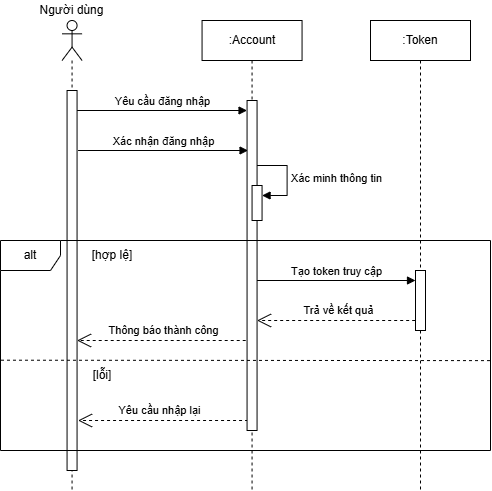

The diagram above was exported from draw.io. Its source (the exported page's mxGraphModel, read from the mxfile embedded in the PNG):
<mxGraphModel dx="1105" dy="1849" grid="0" gridSize="10" guides="1" tooltips="1" connect="1" arrows="1" fold="1" page="0" pageScale="1" pageWidth="850" pageHeight="1100" math="0" shadow="0">
  <root>
    <mxCell id="0" />
    <mxCell id="1" parent="0" />
    <mxCell id="FyiDYaSPtNz4PvzDvmRw-1" value="Yêu cầu đăng nhập" style="html=1;verticalAlign=bottom;endArrow=block;curved=0;rounded=0;" parent="1" target="FyiDYaSPtNz4PvzDvmRw-9" edge="1">
      <mxGeometry width="80" relative="1" as="geometry">
        <mxPoint x="156.56" y="-1010" as="sourcePoint" />
        <mxPoint x="321.56" y="-1010" as="targetPoint" />
      </mxGeometry>
    </mxCell>
    <mxCell id="FyiDYaSPtNz4PvzDvmRw-2" value="[hợp lệ]" style="text;html=1;strokeColor=none;fillColor=none;align=center;verticalAlign=middle;whiteSpace=wrap;rounded=0;" parent="1" vertex="1">
      <mxGeometry x="151.56" y="-880" width="80.22" height="30" as="geometry" />
    </mxCell>
    <mxCell id="FyiDYaSPtNz4PvzDvmRw-3" value="[lỗi]" style="text;html=1;strokeColor=none;fillColor=none;align=center;verticalAlign=middle;whiteSpace=wrap;rounded=0;" parent="1" vertex="1">
      <mxGeometry x="151.56" y="-760" width="60" height="30" as="geometry" />
    </mxCell>
    <mxCell id="FyiDYaSPtNz4PvzDvmRw-4" value="Yêu cầu nhập lại" style="endArrow=open;endSize=12;dashed=1;html=1;rounded=0;" parent="1" edge="1">
      <mxGeometry x="0.0301" y="-10" width="160" relative="1" as="geometry">
        <mxPoint x="327.55999999999995" y="-700" as="sourcePoint" />
        <mxPoint x="157.55999999999997" y="-700" as="targetPoint" />
        <mxPoint x="-1" as="offset" />
      </mxGeometry>
    </mxCell>
    <mxCell id="FyiDYaSPtNz4PvzDvmRw-5" value="&lt;div&gt;&lt;br&gt;&lt;/div&gt;" style="shape=umlLifeline;perimeter=lifelinePerimeter;whiteSpace=wrap;html=1;container=1;dropTarget=0;collapsible=0;recursiveResize=0;outlineConnect=0;portConstraint=eastwest;newEdgeStyle={&quot;curved&quot;:0,&quot;rounded&quot;:0};participant=umlActor;" parent="1" vertex="1">
      <mxGeometry x="141.56" y="-1100" width="20" height="470" as="geometry" />
    </mxCell>
    <mxCell id="FyiDYaSPtNz4PvzDvmRw-6" value="" style="html=1;points=[[0,0,0,0,5],[0,1,0,0,-5],[1,0,0,0,5],[1,1,0,0,-5]];perimeter=orthogonalPerimeter;outlineConnect=0;targetShapes=umlLifeline;portConstraint=eastwest;newEdgeStyle={&quot;curved&quot;:0,&quot;rounded&quot;:0};" parent="FyiDYaSPtNz4PvzDvmRw-5" vertex="1">
      <mxGeometry x="5" y="70" width="10" height="380" as="geometry" />
    </mxCell>
    <mxCell id="FyiDYaSPtNz4PvzDvmRw-7" value="Người dùng" style="text;html=1;strokeColor=none;fillColor=none;align=center;verticalAlign=middle;whiteSpace=wrap;rounded=0;" parent="1" vertex="1">
      <mxGeometry x="117.02000000000001" y="-1120" width="69.08" height="20" as="geometry" />
    </mxCell>
    <mxCell id="FyiDYaSPtNz4PvzDvmRw-8" value=":Account" style="shape=umlLifeline;perimeter=lifelinePerimeter;whiteSpace=wrap;html=1;container=1;dropTarget=0;collapsible=0;recursiveResize=0;outlineConnect=0;portConstraint=eastwest;newEdgeStyle={&quot;curved&quot;:0,&quot;rounded&quot;:0};" parent="1" vertex="1">
      <mxGeometry x="281.56" y="-1100" width="100" height="470" as="geometry" />
    </mxCell>
    <mxCell id="FyiDYaSPtNz4PvzDvmRw-9" value="" style="html=1;points=[[0,0,0,0,5],[0,1,0,0,-5],[1,0,0,0,5],[1,1,0,0,-5]];perimeter=orthogonalPerimeter;outlineConnect=0;targetShapes=umlLifeline;portConstraint=eastwest;newEdgeStyle={&quot;curved&quot;:0,&quot;rounded&quot;:0};" parent="FyiDYaSPtNz4PvzDvmRw-8" vertex="1">
      <mxGeometry x="45" y="80" width="10" height="330" as="geometry" />
    </mxCell>
    <mxCell id="FyiDYaSPtNz4PvzDvmRw-10" value="" style="html=1;points=[[0,0,0,0,5],[0,1,0,0,-5],[1,0,0,0,5],[1,1,0,0,-5]];perimeter=orthogonalPerimeter;outlineConnect=0;targetShapes=umlLifeline;portConstraint=eastwest;newEdgeStyle={&quot;curved&quot;:0,&quot;rounded&quot;:0};" parent="FyiDYaSPtNz4PvzDvmRw-8" vertex="1">
      <mxGeometry x="50" y="165" width="10" height="35" as="geometry" />
    </mxCell>
    <mxCell id="FyiDYaSPtNz4PvzDvmRw-11" value="Xác minh thông tin" style="html=1;align=left;spacingLeft=2;endArrow=block;rounded=0;edgeStyle=orthogonalEdgeStyle;curved=0;rounded=0;" parent="FyiDYaSPtNz4PvzDvmRw-8" target="FyiDYaSPtNz4PvzDvmRw-10" edge="1">
      <mxGeometry relative="1" as="geometry">
        <mxPoint x="55" y="145" as="sourcePoint" />
        <Array as="points">
          <mxPoint x="85" y="175" />
        </Array>
      </mxGeometry>
    </mxCell>
    <mxCell id="FyiDYaSPtNz4PvzDvmRw-12" value="Thông báo thành công" style="endArrow=open;endSize=12;dashed=1;html=1;rounded=0;" parent="1" edge="1">
      <mxGeometry x="-0.0303" y="-10" width="160" relative="1" as="geometry">
        <mxPoint x="325.21999999999997" y="-780" as="sourcePoint" />
        <mxPoint x="156.56" y="-780" as="targetPoint" />
        <mxPoint as="offset" />
      </mxGeometry>
    </mxCell>
    <mxCell id="FyiDYaSPtNz4PvzDvmRw-13" value="" style="endArrow=none;dashed=1;html=1;rounded=0;exitX=0.001;exitY=0.57;exitDx=0;exitDy=0;exitPerimeter=0;entryX=0.999;entryY=0.572;entryDx=0;entryDy=0;entryPerimeter=0;" parent="1" source="FyiDYaSPtNz4PvzDvmRw-19" target="FyiDYaSPtNz4PvzDvmRw-19" edge="1">
      <mxGeometry width="50" height="50" relative="1" as="geometry">
        <mxPoint x="77.83999999999992" y="-760" as="sourcePoint" />
        <mxPoint x="620" y="-760" as="targetPoint" />
      </mxGeometry>
    </mxCell>
    <mxCell id="FyiDYaSPtNz4PvzDvmRw-14" value="Xác nhận đăng nhập" style="html=1;verticalAlign=bottom;endArrow=block;curved=0;rounded=0;" parent="1" edge="1">
      <mxGeometry width="80" relative="1" as="geometry">
        <mxPoint x="157.5600000000001" y="-970" as="sourcePoint" />
        <mxPoint x="327.55999999999995" y="-970" as="targetPoint" />
      </mxGeometry>
    </mxCell>
    <mxCell id="FyiDYaSPtNz4PvzDvmRw-15" value=":Token" style="shape=umlLifeline;perimeter=lifelinePerimeter;whiteSpace=wrap;html=1;container=1;dropTarget=0;collapsible=0;recursiveResize=0;outlineConnect=0;portConstraint=eastwest;newEdgeStyle={&quot;curved&quot;:0,&quot;rounded&quot;:0};" parent="1" vertex="1">
      <mxGeometry x="450" y="-1100" width="100" height="470" as="geometry" />
    </mxCell>
    <mxCell id="FyiDYaSPtNz4PvzDvmRw-16" value="" style="html=1;points=[[0,0,0,0,5],[0,1,0,0,-5],[1,0,0,0,5],[1,1,0,0,-5]];perimeter=orthogonalPerimeter;outlineConnect=0;targetShapes=umlLifeline;portConstraint=eastwest;newEdgeStyle={&quot;curved&quot;:0,&quot;rounded&quot;:0};" parent="FyiDYaSPtNz4PvzDvmRw-15" vertex="1">
      <mxGeometry x="45" y="250" width="10" height="60" as="geometry" />
    </mxCell>
    <mxCell id="FyiDYaSPtNz4PvzDvmRw-17" value="Tạo token truy cập" style="html=1;verticalAlign=bottom;endArrow=block;curved=0;rounded=0;" parent="1" source="FyiDYaSPtNz4PvzDvmRw-9" edge="1">
      <mxGeometry width="80" relative="1" as="geometry">
        <mxPoint x="338.99999999999994" y="-840" as="sourcePoint" />
        <mxPoint x="495" y="-840" as="targetPoint" />
      </mxGeometry>
    </mxCell>
    <mxCell id="FyiDYaSPtNz4PvzDvmRw-18" value="Trả về kết quả" style="endArrow=open;endSize=12;dashed=1;html=1;rounded=0;" parent="1" edge="1">
      <mxGeometry x="-0.0303" y="-10" width="160" relative="1" as="geometry">
        <mxPoint x="494.65999999999997" y="-800" as="sourcePoint" />
        <mxPoint x="336.55999999999995" y="-800" as="targetPoint" />
        <mxPoint as="offset" />
      </mxGeometry>
    </mxCell>
    <mxCell id="FyiDYaSPtNz4PvzDvmRw-19" value="alt" style="shape=umlFrame;whiteSpace=wrap;html=1;pointerEvents=0;" parent="1" vertex="1">
      <mxGeometry x="80" y="-880" width="490" height="210" as="geometry" />
    </mxCell>
  </root>
</mxGraphModel>